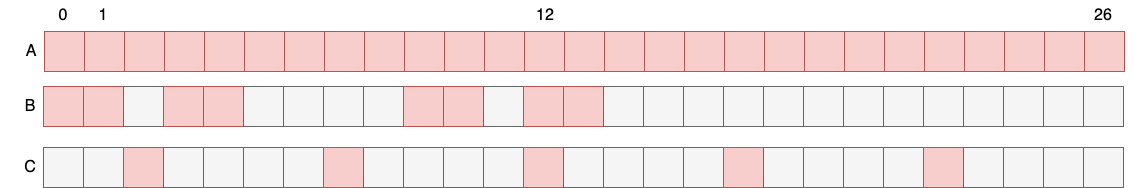

The diagram above was exported from draw.io. Its source (the exported page's mxGraphModel, read from the mxfile embedded in the PNG):
<mxGraphModel dx="1426" dy="920" grid="1" gridSize="10" guides="1" tooltips="1" connect="1" arrows="1" fold="1" page="1" pageScale="1" pageWidth="1169" pageHeight="827" math="0" shadow="0">
  <root>
    <mxCell id="0" />
    <mxCell id="1" parent="0" />
    <mxCell id="6-0hSGk9Hx_-3tuUZx68-44" value="" style="whiteSpace=wrap;html=1;aspect=fixed;fontSize=16;fillColor=#f8cecc;strokeColor=#b85450;" parent="1" vertex="1">
      <mxGeometry x="44" y="75" width="40" height="40" as="geometry" />
    </mxCell>
    <mxCell id="6-0hSGk9Hx_-3tuUZx68-45" value="" style="whiteSpace=wrap;html=1;aspect=fixed;fontSize=16;fillColor=#f8cecc;strokeColor=#b85450;" parent="1" vertex="1">
      <mxGeometry x="84" y="75" width="40" height="40" as="geometry" />
    </mxCell>
    <mxCell id="6-0hSGk9Hx_-3tuUZx68-46" value="" style="whiteSpace=wrap;html=1;aspect=fixed;fontSize=16;fillColor=#f8cecc;strokeColor=#b85450;" parent="1" vertex="1">
      <mxGeometry x="124" y="75" width="40" height="40" as="geometry" />
    </mxCell>
    <mxCell id="6-0hSGk9Hx_-3tuUZx68-47" value="" style="whiteSpace=wrap;html=1;aspect=fixed;fontSize=16;fillColor=#f8cecc;strokeColor=#b85450;" parent="1" vertex="1">
      <mxGeometry x="164" y="75" width="40" height="40" as="geometry" />
    </mxCell>
    <mxCell id="6-0hSGk9Hx_-3tuUZx68-48" value="" style="whiteSpace=wrap;html=1;aspect=fixed;fontSize=16;fillColor=#f8cecc;strokeColor=#b85450;" parent="1" vertex="1">
      <mxGeometry x="204" y="75" width="40" height="40" as="geometry" />
    </mxCell>
    <mxCell id="6-0hSGk9Hx_-3tuUZx68-49" value="" style="whiteSpace=wrap;html=1;aspect=fixed;fontSize=16;fillColor=#f8cecc;strokeColor=#b85450;" parent="1" vertex="1">
      <mxGeometry x="244" y="75" width="40" height="40" as="geometry" />
    </mxCell>
    <mxCell id="6-0hSGk9Hx_-3tuUZx68-56" value="A" style="text;html=1;strokeColor=none;fillColor=none;align=center;verticalAlign=middle;whiteSpace=wrap;rounded=0;fontSize=16;" parent="1" vertex="1">
      <mxGeometry x="1" y="80" width="60" height="30" as="geometry" />
    </mxCell>
    <mxCell id="6-0hSGk9Hx_-3tuUZx68-65" value="" style="whiteSpace=wrap;html=1;aspect=fixed;fontSize=16;fillColor=#f8cecc;strokeColor=#b85450;" parent="1" vertex="1">
      <mxGeometry x="284" y="75" width="40" height="40" as="geometry" />
    </mxCell>
    <mxCell id="6-0hSGk9Hx_-3tuUZx68-66" value="" style="whiteSpace=wrap;html=1;aspect=fixed;fontSize=16;fillColor=#f8cecc;strokeColor=#b85450;" parent="1" vertex="1">
      <mxGeometry x="324" y="75" width="40" height="40" as="geometry" />
    </mxCell>
    <mxCell id="6-0hSGk9Hx_-3tuUZx68-67" value="" style="whiteSpace=wrap;html=1;aspect=fixed;fontSize=16;fillColor=#f8cecc;strokeColor=#b85450;" parent="1" vertex="1">
      <mxGeometry x="364" y="75" width="40" height="40" as="geometry" />
    </mxCell>
    <mxCell id="6-0hSGk9Hx_-3tuUZx68-68" value="" style="whiteSpace=wrap;html=1;aspect=fixed;fontSize=16;fillColor=#f8cecc;strokeColor=#b85450;" parent="1" vertex="1">
      <mxGeometry x="404" y="75" width="40" height="40" as="geometry" />
    </mxCell>
    <mxCell id="6-0hSGk9Hx_-3tuUZx68-69" value="" style="whiteSpace=wrap;html=1;aspect=fixed;fontSize=16;fillColor=#f8cecc;strokeColor=#b85450;" parent="1" vertex="1">
      <mxGeometry x="444" y="75" width="40" height="40" as="geometry" />
    </mxCell>
    <mxCell id="6-0hSGk9Hx_-3tuUZx68-70" value="" style="whiteSpace=wrap;html=1;aspect=fixed;fontSize=16;fillColor=#f8cecc;strokeColor=#b85450;" parent="1" vertex="1">
      <mxGeometry x="484" y="75" width="40" height="40" as="geometry" />
    </mxCell>
    <mxCell id="6-0hSGk9Hx_-3tuUZx68-71" value="" style="whiteSpace=wrap;html=1;aspect=fixed;fontSize=16;fillColor=#f8cecc;strokeColor=#b85450;" parent="1" vertex="1">
      <mxGeometry x="524" y="75" width="40" height="40" as="geometry" />
    </mxCell>
    <mxCell id="6-0hSGk9Hx_-3tuUZx68-72" value="" style="whiteSpace=wrap;html=1;aspect=fixed;fontSize=16;fillColor=#f8cecc;strokeColor=#b85450;" parent="1" vertex="1">
      <mxGeometry x="564" y="75" width="40" height="40" as="geometry" />
    </mxCell>
    <mxCell id="6-0hSGk9Hx_-3tuUZx68-73" value="" style="whiteSpace=wrap;html=1;aspect=fixed;fontSize=16;fillColor=#f8cecc;strokeColor=#b85450;" parent="1" vertex="1">
      <mxGeometry x="604" y="75" width="40" height="40" as="geometry" />
    </mxCell>
    <mxCell id="6-0hSGk9Hx_-3tuUZx68-74" value="" style="whiteSpace=wrap;html=1;aspect=fixed;fontSize=16;fillColor=#f8cecc;strokeColor=#b85450;" parent="1" vertex="1">
      <mxGeometry x="644" y="75" width="40" height="40" as="geometry" />
    </mxCell>
    <mxCell id="6-0hSGk9Hx_-3tuUZx68-75" value="" style="whiteSpace=wrap;html=1;aspect=fixed;fontSize=16;fillColor=#f8cecc;strokeColor=#b85450;" parent="1" vertex="1">
      <mxGeometry x="684" y="75" width="40" height="40" as="geometry" />
    </mxCell>
    <mxCell id="6-0hSGk9Hx_-3tuUZx68-76" value="" style="whiteSpace=wrap;html=1;aspect=fixed;fontSize=16;fillColor=#f8cecc;strokeColor=#b85450;" parent="1" vertex="1">
      <mxGeometry x="724" y="75" width="40" height="40" as="geometry" />
    </mxCell>
    <mxCell id="6-0hSGk9Hx_-3tuUZx68-77" value="" style="whiteSpace=wrap;html=1;aspect=fixed;fontSize=16;fillColor=#f8cecc;strokeColor=#b85450;" parent="1" vertex="1">
      <mxGeometry x="764" y="75" width="40" height="40" as="geometry" />
    </mxCell>
    <mxCell id="6-0hSGk9Hx_-3tuUZx68-78" value="" style="whiteSpace=wrap;html=1;aspect=fixed;fontSize=16;fillColor=#f8cecc;strokeColor=#b85450;" parent="1" vertex="1">
      <mxGeometry x="804" y="75" width="40" height="40" as="geometry" />
    </mxCell>
    <mxCell id="6-0hSGk9Hx_-3tuUZx68-79" value="" style="whiteSpace=wrap;html=1;aspect=fixed;fontSize=16;fillColor=#f8cecc;strokeColor=#b85450;" parent="1" vertex="1">
      <mxGeometry x="844" y="75" width="40" height="40" as="geometry" />
    </mxCell>
    <mxCell id="6-0hSGk9Hx_-3tuUZx68-80" value="" style="whiteSpace=wrap;html=1;aspect=fixed;fontSize=16;fillColor=#f8cecc;strokeColor=#b85450;" parent="1" vertex="1">
      <mxGeometry x="884" y="75" width="40" height="40" as="geometry" />
    </mxCell>
    <mxCell id="6-0hSGk9Hx_-3tuUZx68-81" value="" style="whiteSpace=wrap;html=1;aspect=fixed;fontSize=16;fillColor=#f8cecc;strokeColor=#b85450;" parent="1" vertex="1">
      <mxGeometry x="924" y="75" width="40" height="40" as="geometry" />
    </mxCell>
    <mxCell id="6-0hSGk9Hx_-3tuUZx68-82" value="" style="whiteSpace=wrap;html=1;aspect=fixed;fontSize=16;fillColor=#f8cecc;strokeColor=#b85450;" parent="1" vertex="1">
      <mxGeometry x="964" y="75" width="40" height="40" as="geometry" />
    </mxCell>
    <mxCell id="6-0hSGk9Hx_-3tuUZx68-83" value="" style="whiteSpace=wrap;html=1;aspect=fixed;fontSize=16;fillColor=#f8cecc;strokeColor=#b85450;" parent="1" vertex="1">
      <mxGeometry x="1004" y="75" width="40" height="40" as="geometry" />
    </mxCell>
    <mxCell id="6-0hSGk9Hx_-3tuUZx68-84" value="" style="whiteSpace=wrap;html=1;aspect=fixed;fontSize=16;fillColor=#f8cecc;strokeColor=#b85450;" parent="1" vertex="1">
      <mxGeometry x="1044" y="75" width="40" height="40" as="geometry" />
    </mxCell>
    <mxCell id="6-0hSGk9Hx_-3tuUZx68-85" value="" style="whiteSpace=wrap;html=1;aspect=fixed;fontSize=16;fillColor=#f8cecc;strokeColor=#b85450;" parent="1" vertex="1">
      <mxGeometry x="1084" y="75" width="40" height="40" as="geometry" />
    </mxCell>
    <mxCell id="6-0hSGk9Hx_-3tuUZx68-86" value="" style="whiteSpace=wrap;html=1;aspect=fixed;fontSize=16;fillColor=#f8cecc;strokeColor=#b85450;" parent="1" vertex="1">
      <mxGeometry x="43" y="130" width="40" height="40" as="geometry" />
    </mxCell>
    <mxCell id="6-0hSGk9Hx_-3tuUZx68-87" value="" style="whiteSpace=wrap;html=1;aspect=fixed;fontSize=16;fillColor=#f8cecc;strokeColor=#b85450;" parent="1" vertex="1">
      <mxGeometry x="83" y="130" width="40" height="40" as="geometry" />
    </mxCell>
    <mxCell id="6-0hSGk9Hx_-3tuUZx68-88" value="" style="whiteSpace=wrap;html=1;aspect=fixed;fontSize=16;fillColor=#f5f5f5;strokeColor=#666666;fontColor=#333333;" parent="1" vertex="1">
      <mxGeometry x="123" y="130" width="40" height="40" as="geometry" />
    </mxCell>
    <mxCell id="6-0hSGk9Hx_-3tuUZx68-89" value="" style="whiteSpace=wrap;html=1;aspect=fixed;fontSize=16;fillColor=#f8cecc;strokeColor=#b85450;" parent="1" vertex="1">
      <mxGeometry x="163" y="130" width="40" height="40" as="geometry" />
    </mxCell>
    <mxCell id="6-0hSGk9Hx_-3tuUZx68-90" value="" style="whiteSpace=wrap;html=1;aspect=fixed;fontSize=16;fillColor=#f8cecc;strokeColor=#b85450;" parent="1" vertex="1">
      <mxGeometry x="203" y="130" width="40" height="40" as="geometry" />
    </mxCell>
    <mxCell id="6-0hSGk9Hx_-3tuUZx68-91" value="" style="whiteSpace=wrap;html=1;aspect=fixed;fontSize=16;fillColor=#f5f5f5;fontColor=#333333;strokeColor=#666666;" parent="1" vertex="1">
      <mxGeometry x="243" y="130" width="40" height="40" as="geometry" />
    </mxCell>
    <mxCell id="6-0hSGk9Hx_-3tuUZx68-92" value="B" style="text;html=1;strokeColor=none;fillColor=none;align=center;verticalAlign=middle;whiteSpace=wrap;rounded=0;fontSize=16;" parent="1" vertex="1">
      <mxGeometry y="135" width="60" height="30" as="geometry" />
    </mxCell>
    <mxCell id="6-0hSGk9Hx_-3tuUZx68-93" value="" style="whiteSpace=wrap;html=1;aspect=fixed;fontSize=16;fillColor=#f5f5f5;strokeColor=#666666;fontColor=#333333;" parent="1" vertex="1">
      <mxGeometry x="283" y="130" width="40" height="40" as="geometry" />
    </mxCell>
    <mxCell id="6-0hSGk9Hx_-3tuUZx68-94" value="" style="whiteSpace=wrap;html=1;aspect=fixed;fontSize=16;fillColor=#f5f5f5;strokeColor=#666666;fontColor=#333333;" parent="1" vertex="1">
      <mxGeometry x="323" y="130" width="40" height="40" as="geometry" />
    </mxCell>
    <mxCell id="6-0hSGk9Hx_-3tuUZx68-95" value="" style="whiteSpace=wrap;html=1;aspect=fixed;fontSize=16;fillColor=#f5f5f5;fontColor=#333333;strokeColor=#666666;" parent="1" vertex="1">
      <mxGeometry x="363" y="130" width="40" height="40" as="geometry" />
    </mxCell>
    <mxCell id="6-0hSGk9Hx_-3tuUZx68-96" value="" style="whiteSpace=wrap;html=1;aspect=fixed;fontSize=16;fillColor=#f8cecc;strokeColor=#b85450;" parent="1" vertex="1">
      <mxGeometry x="403" y="130" width="40" height="40" as="geometry" />
    </mxCell>
    <mxCell id="6-0hSGk9Hx_-3tuUZx68-97" value="" style="whiteSpace=wrap;html=1;aspect=fixed;fontSize=16;fillColor=#f8cecc;strokeColor=#b85450;" parent="1" vertex="1">
      <mxGeometry x="443" y="130" width="40" height="40" as="geometry" />
    </mxCell>
    <mxCell id="6-0hSGk9Hx_-3tuUZx68-98" value="" style="whiteSpace=wrap;html=1;aspect=fixed;fontSize=16;fillColor=#f5f5f5;strokeColor=#666666;fontColor=#333333;" parent="1" vertex="1">
      <mxGeometry x="483" y="130" width="40" height="40" as="geometry" />
    </mxCell>
    <mxCell id="6-0hSGk9Hx_-3tuUZx68-99" value="" style="whiteSpace=wrap;html=1;aspect=fixed;fontSize=16;fillColor=#f8cecc;strokeColor=#b85450;" parent="1" vertex="1">
      <mxGeometry x="523" y="130" width="40" height="40" as="geometry" />
    </mxCell>
    <mxCell id="6-0hSGk9Hx_-3tuUZx68-100" value="" style="whiteSpace=wrap;html=1;aspect=fixed;fontSize=16;fillColor=#f8cecc;strokeColor=#b85450;" parent="1" vertex="1">
      <mxGeometry x="563" y="130" width="40" height="40" as="geometry" />
    </mxCell>
    <mxCell id="6-0hSGk9Hx_-3tuUZx68-101" value="" style="whiteSpace=wrap;html=1;aspect=fixed;fontSize=16;fillColor=#f5f5f5;strokeColor=#666666;fontColor=#333333;" parent="1" vertex="1">
      <mxGeometry x="603" y="130" width="40" height="40" as="geometry" />
    </mxCell>
    <mxCell id="6-0hSGk9Hx_-3tuUZx68-102" value="" style="whiteSpace=wrap;html=1;aspect=fixed;fontSize=16;fillColor=#f5f5f5;strokeColor=#666666;fontColor=#333333;" parent="1" vertex="1">
      <mxGeometry x="643" y="130" width="40" height="40" as="geometry" />
    </mxCell>
    <mxCell id="6-0hSGk9Hx_-3tuUZx68-103" value="" style="whiteSpace=wrap;html=1;aspect=fixed;fontSize=16;fillColor=#f5f5f5;strokeColor=#666666;fontColor=#333333;" parent="1" vertex="1">
      <mxGeometry x="683" y="130" width="40" height="40" as="geometry" />
    </mxCell>
    <mxCell id="6-0hSGk9Hx_-3tuUZx68-104" value="" style="whiteSpace=wrap;html=1;aspect=fixed;fontSize=16;fillColor=#f5f5f5;strokeColor=#666666;fontColor=#333333;" parent="1" vertex="1">
      <mxGeometry x="723" y="130" width="40" height="40" as="geometry" />
    </mxCell>
    <mxCell id="6-0hSGk9Hx_-3tuUZx68-105" value="" style="whiteSpace=wrap;html=1;aspect=fixed;fontSize=16;fillColor=#f5f5f5;strokeColor=#666666;fontColor=#333333;" parent="1" vertex="1">
      <mxGeometry x="763" y="130" width="40" height="40" as="geometry" />
    </mxCell>
    <mxCell id="6-0hSGk9Hx_-3tuUZx68-106" value="" style="whiteSpace=wrap;html=1;aspect=fixed;fontSize=16;fillColor=#f5f5f5;strokeColor=#666666;fontColor=#333333;" parent="1" vertex="1">
      <mxGeometry x="803" y="130" width="40" height="40" as="geometry" />
    </mxCell>
    <mxCell id="6-0hSGk9Hx_-3tuUZx68-107" value="" style="whiteSpace=wrap;html=1;aspect=fixed;fontSize=16;fillColor=#f5f5f5;strokeColor=#666666;fontColor=#333333;" parent="1" vertex="1">
      <mxGeometry x="843" y="130" width="40" height="40" as="geometry" />
    </mxCell>
    <mxCell id="6-0hSGk9Hx_-3tuUZx68-108" value="" style="whiteSpace=wrap;html=1;aspect=fixed;fontSize=16;fillColor=#f5f5f5;strokeColor=#666666;fontColor=#333333;" parent="1" vertex="1">
      <mxGeometry x="883" y="130" width="40" height="40" as="geometry" />
    </mxCell>
    <mxCell id="6-0hSGk9Hx_-3tuUZx68-109" value="" style="whiteSpace=wrap;html=1;aspect=fixed;fontSize=16;fillColor=#f5f5f5;strokeColor=#666666;fontColor=#333333;" parent="1" vertex="1">
      <mxGeometry x="923" y="130" width="40" height="40" as="geometry" />
    </mxCell>
    <mxCell id="6-0hSGk9Hx_-3tuUZx68-110" value="" style="whiteSpace=wrap;html=1;aspect=fixed;fontSize=16;fillColor=#f5f5f5;strokeColor=#666666;fontColor=#333333;" parent="1" vertex="1">
      <mxGeometry x="963" y="130" width="40" height="40" as="geometry" />
    </mxCell>
    <mxCell id="6-0hSGk9Hx_-3tuUZx68-111" value="" style="whiteSpace=wrap;html=1;aspect=fixed;fontSize=16;fillColor=#f5f5f5;strokeColor=#666666;fontColor=#333333;" parent="1" vertex="1">
      <mxGeometry x="1003" y="130" width="40" height="40" as="geometry" />
    </mxCell>
    <mxCell id="6-0hSGk9Hx_-3tuUZx68-112" value="" style="whiteSpace=wrap;html=1;aspect=fixed;fontSize=16;fillColor=#f5f5f5;strokeColor=#666666;fontColor=#333333;" parent="1" vertex="1">
      <mxGeometry x="1043" y="130" width="40" height="40" as="geometry" />
    </mxCell>
    <mxCell id="6-0hSGk9Hx_-3tuUZx68-113" value="" style="whiteSpace=wrap;html=1;aspect=fixed;fontSize=16;fillColor=#f5f5f5;strokeColor=#666666;fontColor=#333333;" parent="1" vertex="1">
      <mxGeometry x="1083" y="130" width="40" height="40" as="geometry" />
    </mxCell>
    <mxCell id="6-0hSGk9Hx_-3tuUZx68-114" value="" style="whiteSpace=wrap;html=1;aspect=fixed;fontSize=16;fillColor=#f5f5f5;strokeColor=#666666;fontColor=#333333;" parent="1" vertex="1">
      <mxGeometry x="43" y="191" width="40" height="40" as="geometry" />
    </mxCell>
    <mxCell id="6-0hSGk9Hx_-3tuUZx68-115" value="" style="whiteSpace=wrap;html=1;aspect=fixed;fontSize=16;fillColor=#f5f5f5;strokeColor=#666666;fontColor=#333333;" parent="1" vertex="1">
      <mxGeometry x="83" y="191" width="40" height="40" as="geometry" />
    </mxCell>
    <mxCell id="6-0hSGk9Hx_-3tuUZx68-116" value="" style="whiteSpace=wrap;html=1;aspect=fixed;fontSize=16;fillColor=#f8cecc;strokeColor=#b85450;" parent="1" vertex="1">
      <mxGeometry x="123" y="191" width="40" height="40" as="geometry" />
    </mxCell>
    <mxCell id="6-0hSGk9Hx_-3tuUZx68-117" value="" style="whiteSpace=wrap;html=1;aspect=fixed;fontSize=16;fillColor=#f5f5f5;strokeColor=#666666;fontColor=#333333;" parent="1" vertex="1">
      <mxGeometry x="163" y="191" width="40" height="40" as="geometry" />
    </mxCell>
    <mxCell id="6-0hSGk9Hx_-3tuUZx68-118" value="" style="whiteSpace=wrap;html=1;aspect=fixed;fontSize=16;fillColor=#f5f5f5;strokeColor=#666666;fontColor=#333333;" parent="1" vertex="1">
      <mxGeometry x="203" y="191" width="40" height="40" as="geometry" />
    </mxCell>
    <mxCell id="6-0hSGk9Hx_-3tuUZx68-119" value="" style="whiteSpace=wrap;html=1;aspect=fixed;fontSize=16;fillColor=#f5f5f5;strokeColor=#666666;fontColor=#333333;" parent="1" vertex="1">
      <mxGeometry x="243" y="191" width="40" height="40" as="geometry" />
    </mxCell>
    <mxCell id="6-0hSGk9Hx_-3tuUZx68-120" value="C" style="text;html=1;strokeColor=none;fillColor=none;align=center;verticalAlign=middle;whiteSpace=wrap;rounded=0;fontSize=16;" parent="1" vertex="1">
      <mxGeometry y="196" width="60" height="30" as="geometry" />
    </mxCell>
    <mxCell id="6-0hSGk9Hx_-3tuUZx68-121" value="" style="whiteSpace=wrap;html=1;aspect=fixed;fontSize=16;fillColor=#f5f5f5;strokeColor=#666666;fontColor=#333333;" parent="1" vertex="1">
      <mxGeometry x="283" y="191" width="40" height="40" as="geometry" />
    </mxCell>
    <mxCell id="6-0hSGk9Hx_-3tuUZx68-122" value="" style="whiteSpace=wrap;html=1;aspect=fixed;fontSize=16;fillColor=#f8cecc;strokeColor=#b85450;" parent="1" vertex="1">
      <mxGeometry x="323" y="191" width="40" height="40" as="geometry" />
    </mxCell>
    <mxCell id="6-0hSGk9Hx_-3tuUZx68-123" value="" style="whiteSpace=wrap;html=1;aspect=fixed;fontSize=16;fillColor=#f5f5f5;strokeColor=#666666;fontColor=#333333;" parent="1" vertex="1">
      <mxGeometry x="363" y="191" width="40" height="40" as="geometry" />
    </mxCell>
    <mxCell id="6-0hSGk9Hx_-3tuUZx68-124" value="" style="whiteSpace=wrap;html=1;aspect=fixed;fontSize=16;fillColor=#f5f5f5;strokeColor=#666666;fontColor=#333333;" parent="1" vertex="1">
      <mxGeometry x="403" y="191" width="40" height="40" as="geometry" />
    </mxCell>
    <mxCell id="6-0hSGk9Hx_-3tuUZx68-125" value="" style="whiteSpace=wrap;html=1;aspect=fixed;fontSize=16;fillColor=#f5f5f5;strokeColor=#666666;fontColor=#333333;" parent="1" vertex="1">
      <mxGeometry x="443" y="191" width="40" height="40" as="geometry" />
    </mxCell>
    <mxCell id="6-0hSGk9Hx_-3tuUZx68-126" value="" style="whiteSpace=wrap;html=1;aspect=fixed;fontSize=16;fillColor=#f5f5f5;strokeColor=#666666;fontColor=#333333;" parent="1" vertex="1">
      <mxGeometry x="483" y="191" width="40" height="40" as="geometry" />
    </mxCell>
    <mxCell id="6-0hSGk9Hx_-3tuUZx68-127" value="" style="whiteSpace=wrap;html=1;aspect=fixed;fontSize=16;fillColor=#f8cecc;strokeColor=#b85450;" parent="1" vertex="1">
      <mxGeometry x="523" y="191" width="40" height="40" as="geometry" />
    </mxCell>
    <mxCell id="6-0hSGk9Hx_-3tuUZx68-128" value="" style="whiteSpace=wrap;html=1;aspect=fixed;fontSize=16;fillColor=#f5f5f5;strokeColor=#666666;fontColor=#333333;" parent="1" vertex="1">
      <mxGeometry x="563" y="191" width="40" height="40" as="geometry" />
    </mxCell>
    <mxCell id="6-0hSGk9Hx_-3tuUZx68-129" value="" style="whiteSpace=wrap;html=1;aspect=fixed;fontSize=16;fillColor=#f5f5f5;strokeColor=#666666;fontColor=#333333;" parent="1" vertex="1">
      <mxGeometry x="603" y="191" width="40" height="40" as="geometry" />
    </mxCell>
    <mxCell id="6-0hSGk9Hx_-3tuUZx68-130" value="" style="whiteSpace=wrap;html=1;aspect=fixed;fontSize=16;fillColor=#f5f5f5;strokeColor=#666666;fontColor=#333333;" parent="1" vertex="1">
      <mxGeometry x="643" y="191" width="40" height="40" as="geometry" />
    </mxCell>
    <mxCell id="6-0hSGk9Hx_-3tuUZx68-131" value="" style="whiteSpace=wrap;html=1;aspect=fixed;fontSize=16;fillColor=#f5f5f5;strokeColor=#666666;fontColor=#333333;" parent="1" vertex="1">
      <mxGeometry x="683" y="191" width="40" height="40" as="geometry" />
    </mxCell>
    <mxCell id="6-0hSGk9Hx_-3tuUZx68-132" value="" style="whiteSpace=wrap;html=1;aspect=fixed;fontSize=16;fillColor=#f8cecc;strokeColor=#b85450;" parent="1" vertex="1">
      <mxGeometry x="723" y="191" width="40" height="40" as="geometry" />
    </mxCell>
    <mxCell id="6-0hSGk9Hx_-3tuUZx68-133" value="" style="whiteSpace=wrap;html=1;aspect=fixed;fontSize=16;fillColor=#f5f5f5;strokeColor=#666666;fontColor=#333333;" parent="1" vertex="1">
      <mxGeometry x="763" y="191" width="40" height="40" as="geometry" />
    </mxCell>
    <mxCell id="6-0hSGk9Hx_-3tuUZx68-134" value="" style="whiteSpace=wrap;html=1;aspect=fixed;fontSize=16;fillColor=#f5f5f5;strokeColor=#666666;fontColor=#333333;" parent="1" vertex="1">
      <mxGeometry x="803" y="191" width="40" height="40" as="geometry" />
    </mxCell>
    <mxCell id="6-0hSGk9Hx_-3tuUZx68-135" value="" style="whiteSpace=wrap;html=1;aspect=fixed;fontSize=16;fillColor=#f5f5f5;strokeColor=#666666;fontColor=#333333;" parent="1" vertex="1">
      <mxGeometry x="843" y="191" width="40" height="40" as="geometry" />
    </mxCell>
    <mxCell id="6-0hSGk9Hx_-3tuUZx68-136" value="" style="whiteSpace=wrap;html=1;aspect=fixed;fontSize=16;fillColor=#f5f5f5;strokeColor=#666666;fontColor=#333333;" parent="1" vertex="1">
      <mxGeometry x="883" y="191" width="40" height="40" as="geometry" />
    </mxCell>
    <mxCell id="6-0hSGk9Hx_-3tuUZx68-137" value="" style="whiteSpace=wrap;html=1;aspect=fixed;fontSize=16;fillColor=#f8cecc;strokeColor=#b85450;" parent="1" vertex="1">
      <mxGeometry x="923" y="191" width="40" height="40" as="geometry" />
    </mxCell>
    <mxCell id="6-0hSGk9Hx_-3tuUZx68-138" value="" style="whiteSpace=wrap;html=1;aspect=fixed;fontSize=16;fillColor=#f5f5f5;strokeColor=#666666;fontColor=#333333;" parent="1" vertex="1">
      <mxGeometry x="963" y="191" width="40" height="40" as="geometry" />
    </mxCell>
    <mxCell id="6-0hSGk9Hx_-3tuUZx68-139" value="" style="whiteSpace=wrap;html=1;aspect=fixed;fontSize=16;fillColor=#f5f5f5;strokeColor=#666666;fontColor=#333333;" parent="1" vertex="1">
      <mxGeometry x="1003" y="191" width="40" height="40" as="geometry" />
    </mxCell>
    <mxCell id="6-0hSGk9Hx_-3tuUZx68-140" value="" style="whiteSpace=wrap;html=1;aspect=fixed;fontSize=16;fillColor=#f5f5f5;strokeColor=#666666;fontColor=#333333;" parent="1" vertex="1">
      <mxGeometry x="1043" y="191" width="40" height="40" as="geometry" />
    </mxCell>
    <mxCell id="6-0hSGk9Hx_-3tuUZx68-141" value="" style="whiteSpace=wrap;html=1;aspect=fixed;fontSize=16;fillColor=#f5f5f5;strokeColor=#666666;fontColor=#333333;" parent="1" vertex="1">
      <mxGeometry x="1083" y="191" width="40" height="40" as="geometry" />
    </mxCell>
    <mxCell id="0stWeCXZDJ3DsyGrqNkC-1" value="0" style="text;html=1;strokeColor=none;fillColor=none;align=center;verticalAlign=middle;whiteSpace=wrap;rounded=0;fontSize=16;" vertex="1" parent="1">
      <mxGeometry x="33" y="44" width="60" height="30" as="geometry" />
    </mxCell>
    <mxCell id="0stWeCXZDJ3DsyGrqNkC-2" value="1" style="text;html=1;strokeColor=none;fillColor=none;align=center;verticalAlign=middle;whiteSpace=wrap;rounded=0;fontSize=16;" vertex="1" parent="1">
      <mxGeometry x="73" y="44" width="60" height="30" as="geometry" />
    </mxCell>
    <mxCell id="0stWeCXZDJ3DsyGrqNkC-3" value="26" style="text;html=1;strokeColor=none;fillColor=none;align=center;verticalAlign=middle;whiteSpace=wrap;rounded=0;fontSize=16;" vertex="1" parent="1">
      <mxGeometry x="1073" y="44" width="60" height="30" as="geometry" />
    </mxCell>
    <mxCell id="0stWeCXZDJ3DsyGrqNkC-4" value="12" style="text;html=1;strokeColor=none;fillColor=none;align=center;verticalAlign=middle;whiteSpace=wrap;rounded=0;fontSize=16;" vertex="1" parent="1">
      <mxGeometry x="515" y="44" width="60" height="30" as="geometry" />
    </mxCell>
  </root>
</mxGraphModel>